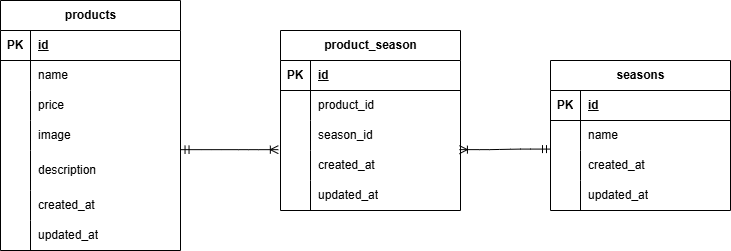

The diagram above was exported from draw.io. Its source (the exported page's mxGraphModel, read from the mxfile embedded in the PNG):
<mxGraphModel dx="601" dy="335" grid="1" gridSize="10" guides="1" tooltips="1" connect="1" arrows="1" fold="1" page="1" pageScale="1" pageWidth="827" pageHeight="1169" math="0" shadow="0">
  <root>
    <mxCell id="0" />
    <mxCell id="1" parent="0" />
    <mxCell id="2" value="products" style="shape=table;startSize=30;container=1;collapsible=1;childLayout=tableLayout;fixedRows=1;rowLines=0;fontStyle=1;align=center;resizeLast=1;html=1;" parent="1" vertex="1">
      <mxGeometry x="10" y="170" width="180" height="250" as="geometry" />
    </mxCell>
    <mxCell id="3" value="" style="shape=tableRow;horizontal=0;startSize=0;swimlaneHead=0;swimlaneBody=0;fillColor=none;collapsible=0;dropTarget=0;points=[[0,0.5],[1,0.5]];portConstraint=eastwest;top=0;left=0;right=0;bottom=1;" parent="2" vertex="1">
      <mxGeometry y="30" width="180" height="30" as="geometry" />
    </mxCell>
    <mxCell id="4" value="PK" style="shape=partialRectangle;connectable=0;fillColor=none;top=0;left=0;bottom=0;right=0;fontStyle=1;overflow=hidden;whiteSpace=wrap;html=1;" parent="3" vertex="1">
      <mxGeometry width="30" height="30" as="geometry">
        <mxRectangle width="30" height="30" as="alternateBounds" />
      </mxGeometry>
    </mxCell>
    <mxCell id="5" value="id" style="shape=partialRectangle;connectable=0;fillColor=none;top=0;left=0;bottom=0;right=0;align=left;spacingLeft=6;fontStyle=5;overflow=hidden;whiteSpace=wrap;html=1;" parent="3" vertex="1">
      <mxGeometry x="30" width="150" height="30" as="geometry">
        <mxRectangle width="150" height="30" as="alternateBounds" />
      </mxGeometry>
    </mxCell>
    <mxCell id="6" value="" style="shape=tableRow;horizontal=0;startSize=0;swimlaneHead=0;swimlaneBody=0;fillColor=none;collapsible=0;dropTarget=0;points=[[0,0.5],[1,0.5]];portConstraint=eastwest;top=0;left=0;right=0;bottom=0;" parent="2" vertex="1">
      <mxGeometry y="60" width="180" height="30" as="geometry" />
    </mxCell>
    <mxCell id="7" value="" style="shape=partialRectangle;connectable=0;fillColor=none;top=0;left=0;bottom=0;right=0;editable=1;overflow=hidden;whiteSpace=wrap;html=1;" parent="6" vertex="1">
      <mxGeometry width="30" height="30" as="geometry">
        <mxRectangle width="30" height="30" as="alternateBounds" />
      </mxGeometry>
    </mxCell>
    <mxCell id="8" value="name" style="shape=partialRectangle;connectable=0;fillColor=none;top=0;left=0;bottom=0;right=0;align=left;spacingLeft=6;overflow=hidden;whiteSpace=wrap;html=1;" parent="6" vertex="1">
      <mxGeometry x="30" width="150" height="30" as="geometry">
        <mxRectangle width="150" height="30" as="alternateBounds" />
      </mxGeometry>
    </mxCell>
    <mxCell id="9" value="" style="shape=tableRow;horizontal=0;startSize=0;swimlaneHead=0;swimlaneBody=0;fillColor=none;collapsible=0;dropTarget=0;points=[[0,0.5],[1,0.5]];portConstraint=eastwest;top=0;left=0;right=0;bottom=0;" parent="2" vertex="1">
      <mxGeometry y="90" width="180" height="30" as="geometry" />
    </mxCell>
    <mxCell id="10" value="" style="shape=partialRectangle;connectable=0;fillColor=none;top=0;left=0;bottom=0;right=0;editable=1;overflow=hidden;whiteSpace=wrap;html=1;" parent="9" vertex="1">
      <mxGeometry width="30" height="30" as="geometry">
        <mxRectangle width="30" height="30" as="alternateBounds" />
      </mxGeometry>
    </mxCell>
    <mxCell id="11" value="price" style="shape=partialRectangle;connectable=0;fillColor=none;top=0;left=0;bottom=0;right=0;align=left;spacingLeft=6;overflow=hidden;whiteSpace=wrap;html=1;" parent="9" vertex="1">
      <mxGeometry x="30" width="150" height="30" as="geometry">
        <mxRectangle width="150" height="30" as="alternateBounds" />
      </mxGeometry>
    </mxCell>
    <mxCell id="84" style="shape=tableRow;horizontal=0;startSize=0;swimlaneHead=0;swimlaneBody=0;fillColor=none;collapsible=0;dropTarget=0;points=[[0,0.5],[1,0.5]];portConstraint=eastwest;top=0;left=0;right=0;bottom=0;" vertex="1" parent="2">
      <mxGeometry y="120" width="180" height="30" as="geometry" />
    </mxCell>
    <mxCell id="85" style="shape=partialRectangle;connectable=0;fillColor=none;top=0;left=0;bottom=0;right=0;editable=1;overflow=hidden;whiteSpace=wrap;html=1;" vertex="1" parent="84">
      <mxGeometry width="30" height="30" as="geometry">
        <mxRectangle width="30" height="30" as="alternateBounds" />
      </mxGeometry>
    </mxCell>
    <mxCell id="86" value="image" style="shape=partialRectangle;connectable=0;fillColor=none;top=0;left=0;bottom=0;right=0;align=left;spacingLeft=6;overflow=hidden;whiteSpace=wrap;html=1;" vertex="1" parent="84">
      <mxGeometry x="30" width="150" height="30" as="geometry">
        <mxRectangle width="150" height="30" as="alternateBounds" />
      </mxGeometry>
    </mxCell>
    <mxCell id="87" style="shape=tableRow;horizontal=0;startSize=0;swimlaneHead=0;swimlaneBody=0;fillColor=none;collapsible=0;dropTarget=0;points=[[0,0.5],[1,0.5]];portConstraint=eastwest;top=0;left=0;right=0;bottom=0;" vertex="1" parent="2">
      <mxGeometry y="150" width="180" height="40" as="geometry" />
    </mxCell>
    <mxCell id="88" style="shape=partialRectangle;connectable=0;fillColor=none;top=0;left=0;bottom=0;right=0;editable=1;overflow=hidden;whiteSpace=wrap;html=1;" vertex="1" parent="87">
      <mxGeometry width="30" height="40" as="geometry">
        <mxRectangle width="30" height="40" as="alternateBounds" />
      </mxGeometry>
    </mxCell>
    <mxCell id="89" value="description" style="shape=partialRectangle;connectable=0;fillColor=none;top=0;left=0;bottom=0;right=0;align=left;spacingLeft=6;overflow=hidden;whiteSpace=wrap;html=1;" vertex="1" parent="87">
      <mxGeometry x="30" width="150" height="40" as="geometry">
        <mxRectangle width="150" height="40" as="alternateBounds" />
      </mxGeometry>
    </mxCell>
    <mxCell id="95" style="shape=tableRow;horizontal=0;startSize=0;swimlaneHead=0;swimlaneBody=0;fillColor=none;collapsible=0;dropTarget=0;points=[[0,0.5],[1,0.5]];portConstraint=eastwest;top=0;left=0;right=0;bottom=0;" vertex="1" parent="2">
      <mxGeometry y="190" width="180" height="30" as="geometry" />
    </mxCell>
    <mxCell id="96" style="shape=partialRectangle;connectable=0;fillColor=none;top=0;left=0;bottom=0;right=0;editable=1;overflow=hidden;whiteSpace=wrap;html=1;" vertex="1" parent="95">
      <mxGeometry width="30" height="30" as="geometry">
        <mxRectangle width="30" height="30" as="alternateBounds" />
      </mxGeometry>
    </mxCell>
    <mxCell id="97" value="created_at" style="shape=partialRectangle;connectable=0;fillColor=none;top=0;left=0;bottom=0;right=0;align=left;spacingLeft=6;overflow=hidden;whiteSpace=wrap;html=1;" vertex="1" parent="95">
      <mxGeometry x="30" width="150" height="30" as="geometry">
        <mxRectangle width="150" height="30" as="alternateBounds" />
      </mxGeometry>
    </mxCell>
    <mxCell id="92" style="shape=tableRow;horizontal=0;startSize=0;swimlaneHead=0;swimlaneBody=0;fillColor=none;collapsible=0;dropTarget=0;points=[[0,0.5],[1,0.5]];portConstraint=eastwest;top=0;left=0;right=0;bottom=0;" vertex="1" parent="2">
      <mxGeometry y="220" width="180" height="30" as="geometry" />
    </mxCell>
    <mxCell id="93" style="shape=partialRectangle;connectable=0;fillColor=none;top=0;left=0;bottom=0;right=0;editable=1;overflow=hidden;whiteSpace=wrap;html=1;" vertex="1" parent="92">
      <mxGeometry width="30" height="30" as="geometry">
        <mxRectangle width="30" height="30" as="alternateBounds" />
      </mxGeometry>
    </mxCell>
    <mxCell id="94" value="updated_at" style="shape=partialRectangle;connectable=0;fillColor=none;top=0;left=0;bottom=0;right=0;align=left;spacingLeft=6;overflow=hidden;whiteSpace=wrap;html=1;" vertex="1" parent="92">
      <mxGeometry x="30" width="150" height="30" as="geometry">
        <mxRectangle width="150" height="30" as="alternateBounds" />
      </mxGeometry>
    </mxCell>
    <mxCell id="15" value="seasons" style="shape=table;startSize=30;container=1;collapsible=1;childLayout=tableLayout;fixedRows=1;rowLines=0;fontStyle=1;align=center;resizeLast=1;html=1;" parent="1" vertex="1">
      <mxGeometry x="560" y="230" width="180" height="150" as="geometry" />
    </mxCell>
    <mxCell id="16" value="" style="shape=tableRow;horizontal=0;startSize=0;swimlaneHead=0;swimlaneBody=0;fillColor=none;collapsible=0;dropTarget=0;points=[[0,0.5],[1,0.5]];portConstraint=eastwest;top=0;left=0;right=0;bottom=1;" parent="15" vertex="1">
      <mxGeometry y="30" width="180" height="30" as="geometry" />
    </mxCell>
    <mxCell id="17" value="PK" style="shape=partialRectangle;connectable=0;fillColor=none;top=0;left=0;bottom=0;right=0;fontStyle=1;overflow=hidden;whiteSpace=wrap;html=1;" parent="16" vertex="1">
      <mxGeometry width="30" height="30" as="geometry">
        <mxRectangle width="30" height="30" as="alternateBounds" />
      </mxGeometry>
    </mxCell>
    <mxCell id="18" value="id" style="shape=partialRectangle;connectable=0;fillColor=none;top=0;left=0;bottom=0;right=0;align=left;spacingLeft=6;fontStyle=5;overflow=hidden;whiteSpace=wrap;html=1;" parent="16" vertex="1">
      <mxGeometry x="30" width="150" height="30" as="geometry">
        <mxRectangle width="150" height="30" as="alternateBounds" />
      </mxGeometry>
    </mxCell>
    <mxCell id="19" value="" style="shape=tableRow;horizontal=0;startSize=0;swimlaneHead=0;swimlaneBody=0;fillColor=none;collapsible=0;dropTarget=0;points=[[0,0.5],[1,0.5]];portConstraint=eastwest;top=0;left=0;right=0;bottom=0;" parent="15" vertex="1">
      <mxGeometry y="60" width="180" height="30" as="geometry" />
    </mxCell>
    <mxCell id="20" value="" style="shape=partialRectangle;connectable=0;fillColor=none;top=0;left=0;bottom=0;right=0;editable=1;overflow=hidden;whiteSpace=wrap;html=1;" parent="19" vertex="1">
      <mxGeometry width="30" height="30" as="geometry">
        <mxRectangle width="30" height="30" as="alternateBounds" />
      </mxGeometry>
    </mxCell>
    <mxCell id="21" value="name" style="shape=partialRectangle;connectable=0;fillColor=none;top=0;left=0;bottom=0;right=0;align=left;spacingLeft=6;overflow=hidden;whiteSpace=wrap;html=1;" parent="19" vertex="1">
      <mxGeometry x="30" width="150" height="30" as="geometry">
        <mxRectangle width="150" height="30" as="alternateBounds" />
      </mxGeometry>
    </mxCell>
    <mxCell id="107" style="shape=tableRow;horizontal=0;startSize=0;swimlaneHead=0;swimlaneBody=0;fillColor=none;collapsible=0;dropTarget=0;points=[[0,0.5],[1,0.5]];portConstraint=eastwest;top=0;left=0;right=0;bottom=0;" vertex="1" parent="15">
      <mxGeometry y="90" width="180" height="30" as="geometry" />
    </mxCell>
    <mxCell id="108" style="shape=partialRectangle;connectable=0;fillColor=none;top=0;left=0;bottom=0;right=0;editable=1;overflow=hidden;whiteSpace=wrap;html=1;" vertex="1" parent="107">
      <mxGeometry width="30" height="30" as="geometry">
        <mxRectangle width="30" height="30" as="alternateBounds" />
      </mxGeometry>
    </mxCell>
    <mxCell id="109" value="created_at" style="shape=partialRectangle;connectable=0;fillColor=none;top=0;left=0;bottom=0;right=0;align=left;spacingLeft=6;overflow=hidden;whiteSpace=wrap;html=1;" vertex="1" parent="107">
      <mxGeometry x="30" width="150" height="30" as="geometry">
        <mxRectangle width="150" height="30" as="alternateBounds" />
      </mxGeometry>
    </mxCell>
    <mxCell id="104" style="shape=tableRow;horizontal=0;startSize=0;swimlaneHead=0;swimlaneBody=0;fillColor=none;collapsible=0;dropTarget=0;points=[[0,0.5],[1,0.5]];portConstraint=eastwest;top=0;left=0;right=0;bottom=0;" vertex="1" parent="15">
      <mxGeometry y="120" width="180" height="30" as="geometry" />
    </mxCell>
    <mxCell id="105" style="shape=partialRectangle;connectable=0;fillColor=none;top=0;left=0;bottom=0;right=0;editable=1;overflow=hidden;whiteSpace=wrap;html=1;" vertex="1" parent="104">
      <mxGeometry width="30" height="30" as="geometry">
        <mxRectangle width="30" height="30" as="alternateBounds" />
      </mxGeometry>
    </mxCell>
    <mxCell id="106" value="updated_at" style="shape=partialRectangle;connectable=0;fillColor=none;top=0;left=0;bottom=0;right=0;align=left;spacingLeft=6;overflow=hidden;whiteSpace=wrap;html=1;" vertex="1" parent="104">
      <mxGeometry x="30" width="150" height="30" as="geometry">
        <mxRectangle width="150" height="30" as="alternateBounds" />
      </mxGeometry>
    </mxCell>
    <mxCell id="41" value="product_season" style="shape=table;startSize=30;container=1;collapsible=1;childLayout=tableLayout;fixedRows=1;rowLines=0;fontStyle=1;align=center;resizeLast=1;html=1;" parent="1" vertex="1">
      <mxGeometry x="290" y="200" width="180" height="180" as="geometry" />
    </mxCell>
    <mxCell id="42" value="" style="shape=tableRow;horizontal=0;startSize=0;swimlaneHead=0;swimlaneBody=0;fillColor=none;collapsible=0;dropTarget=0;points=[[0,0.5],[1,0.5]];portConstraint=eastwest;top=0;left=0;right=0;bottom=1;" parent="41" vertex="1">
      <mxGeometry y="30" width="180" height="30" as="geometry" />
    </mxCell>
    <mxCell id="43" value="PK" style="shape=partialRectangle;connectable=0;fillColor=none;top=0;left=0;bottom=0;right=0;fontStyle=1;overflow=hidden;whiteSpace=wrap;html=1;" parent="42" vertex="1">
      <mxGeometry width="30" height="30" as="geometry">
        <mxRectangle width="30" height="30" as="alternateBounds" />
      </mxGeometry>
    </mxCell>
    <mxCell id="44" value="id" style="shape=partialRectangle;connectable=0;fillColor=none;top=0;left=0;bottom=0;right=0;align=left;spacingLeft=6;fontStyle=5;overflow=hidden;whiteSpace=wrap;html=1;" parent="42" vertex="1">
      <mxGeometry x="30" width="150" height="30" as="geometry">
        <mxRectangle width="150" height="30" as="alternateBounds" />
      </mxGeometry>
    </mxCell>
    <mxCell id="45" value="" style="shape=tableRow;horizontal=0;startSize=0;swimlaneHead=0;swimlaneBody=0;fillColor=none;collapsible=0;dropTarget=0;points=[[0,0.5],[1,0.5]];portConstraint=eastwest;top=0;left=0;right=0;bottom=0;" parent="41" vertex="1">
      <mxGeometry y="60" width="180" height="30" as="geometry" />
    </mxCell>
    <mxCell id="46" value="" style="shape=partialRectangle;connectable=0;fillColor=none;top=0;left=0;bottom=0;right=0;editable=1;overflow=hidden;whiteSpace=wrap;html=1;" parent="45" vertex="1">
      <mxGeometry width="30" height="30" as="geometry">
        <mxRectangle width="30" height="30" as="alternateBounds" />
      </mxGeometry>
    </mxCell>
    <mxCell id="47" value="product_id" style="shape=partialRectangle;connectable=0;fillColor=none;top=0;left=0;bottom=0;right=0;align=left;spacingLeft=6;overflow=hidden;whiteSpace=wrap;html=1;" parent="45" vertex="1">
      <mxGeometry x="30" width="150" height="30" as="geometry">
        <mxRectangle width="150" height="30" as="alternateBounds" />
      </mxGeometry>
    </mxCell>
    <mxCell id="48" value="" style="shape=tableRow;horizontal=0;startSize=0;swimlaneHead=0;swimlaneBody=0;fillColor=none;collapsible=0;dropTarget=0;points=[[0,0.5],[1,0.5]];portConstraint=eastwest;top=0;left=0;right=0;bottom=0;" parent="41" vertex="1">
      <mxGeometry y="90" width="180" height="30" as="geometry" />
    </mxCell>
    <mxCell id="49" value="" style="shape=partialRectangle;connectable=0;fillColor=none;top=0;left=0;bottom=0;right=0;editable=1;overflow=hidden;whiteSpace=wrap;html=1;" parent="48" vertex="1">
      <mxGeometry width="30" height="30" as="geometry">
        <mxRectangle width="30" height="30" as="alternateBounds" />
      </mxGeometry>
    </mxCell>
    <mxCell id="50" value="season_id" style="shape=partialRectangle;connectable=0;fillColor=none;top=0;left=0;bottom=0;right=0;align=left;spacingLeft=6;overflow=hidden;whiteSpace=wrap;html=1;" parent="48" vertex="1">
      <mxGeometry x="30" width="150" height="30" as="geometry">
        <mxRectangle width="150" height="30" as="alternateBounds" />
      </mxGeometry>
    </mxCell>
    <mxCell id="101" style="shape=tableRow;horizontal=0;startSize=0;swimlaneHead=0;swimlaneBody=0;fillColor=none;collapsible=0;dropTarget=0;points=[[0,0.5],[1,0.5]];portConstraint=eastwest;top=0;left=0;right=0;bottom=0;" vertex="1" parent="41">
      <mxGeometry y="120" width="180" height="30" as="geometry" />
    </mxCell>
    <mxCell id="102" style="shape=partialRectangle;connectable=0;fillColor=none;top=0;left=0;bottom=0;right=0;editable=1;overflow=hidden;whiteSpace=wrap;html=1;" vertex="1" parent="101">
      <mxGeometry width="30" height="30" as="geometry">
        <mxRectangle width="30" height="30" as="alternateBounds" />
      </mxGeometry>
    </mxCell>
    <mxCell id="103" value="created_at" style="shape=partialRectangle;connectable=0;fillColor=none;top=0;left=0;bottom=0;right=0;align=left;spacingLeft=6;overflow=hidden;whiteSpace=wrap;html=1;" vertex="1" parent="101">
      <mxGeometry x="30" width="150" height="30" as="geometry">
        <mxRectangle width="150" height="30" as="alternateBounds" />
      </mxGeometry>
    </mxCell>
    <mxCell id="98" style="shape=tableRow;horizontal=0;startSize=0;swimlaneHead=0;swimlaneBody=0;fillColor=none;collapsible=0;dropTarget=0;points=[[0,0.5],[1,0.5]];portConstraint=eastwest;top=0;left=0;right=0;bottom=0;" vertex="1" parent="41">
      <mxGeometry y="150" width="180" height="30" as="geometry" />
    </mxCell>
    <mxCell id="99" style="shape=partialRectangle;connectable=0;fillColor=none;top=0;left=0;bottom=0;right=0;editable=1;overflow=hidden;whiteSpace=wrap;html=1;" vertex="1" parent="98">
      <mxGeometry width="30" height="30" as="geometry">
        <mxRectangle width="30" height="30" as="alternateBounds" />
      </mxGeometry>
    </mxCell>
    <mxCell id="100" value="updated_at" style="shape=partialRectangle;connectable=0;fillColor=none;top=0;left=0;bottom=0;right=0;align=left;spacingLeft=6;overflow=hidden;whiteSpace=wrap;html=1;" vertex="1" parent="98">
      <mxGeometry x="30" width="150" height="30" as="geometry">
        <mxRectangle width="150" height="30" as="alternateBounds" />
      </mxGeometry>
    </mxCell>
    <mxCell id="111" value="" style="edgeStyle=entityRelationEdgeStyle;fontSize=12;html=1;endArrow=ERoneToMany;startArrow=ERmandOne;exitX=1.003;exitY=-0.021;exitDx=0;exitDy=0;exitPerimeter=0;entryX=-0.012;entryY=0.972;entryDx=0;entryDy=0;entryPerimeter=0;" edge="1" parent="1" source="87" target="48">
      <mxGeometry width="100" height="100" relative="1" as="geometry">
        <mxPoint x="190" y="370" as="sourcePoint" />
        <mxPoint x="290" y="270" as="targetPoint" />
      </mxGeometry>
    </mxCell>
    <mxCell id="112" value="" style="edgeStyle=entityRelationEdgeStyle;fontSize=12;html=1;endArrow=ERoneToMany;startArrow=ERmandOne;exitX=0;exitY=-0.047;exitDx=0;exitDy=0;entryX=0.994;entryY=-0.029;entryDx=0;entryDy=0;entryPerimeter=0;exitPerimeter=0;" edge="1" parent="1" source="107" target="101">
      <mxGeometry width="100" height="100" relative="1" as="geometry">
        <mxPoint x="570" y="410" as="sourcePoint" />
        <mxPoint x="480" y="410" as="targetPoint" />
        <Array as="points">
          <mxPoint x="530" y="405" />
        </Array>
      </mxGeometry>
    </mxCell>
  </root>
</mxGraphModel>